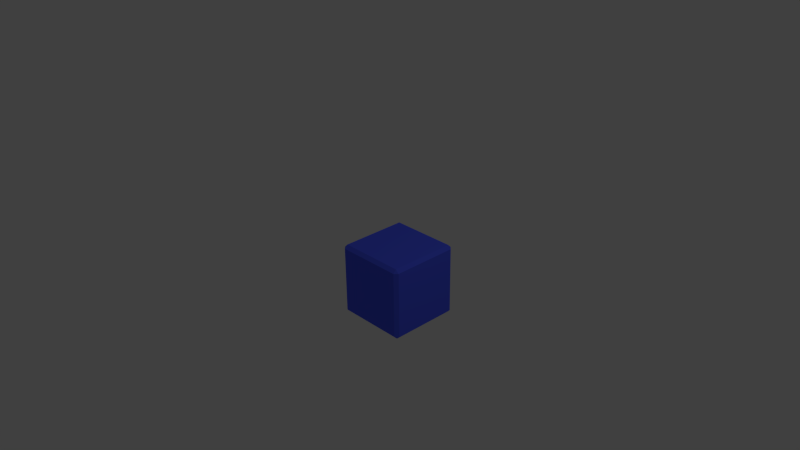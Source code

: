 # Source: x.blend  (saved by Blender 2.69.0; exported with 4.5.12 LTS)
import bpy
from mathutils import Matrix  # noqa: F401  (used for matrix-valued properties, if any)

bpy.ops.wm.read_factory_settings(use_empty=True)
scene = bpy.context.scene
scene.name = 'Scene'

# ---- collections
col_collection_1 = bpy.data.collections.new('Collection 1'); scene.collection.children.link(col_collection_1)

# ---- materials (node trees are filled in below, after node groups)
mat_blue = bpy.data.materials.new('Blue')
mat_blue.alpha_threshold = 0.0
mat_blue.use_transparent_shadow = False
mat_blue.diffuse_color = (0.08271, 0.1215, 1.0, 1.0)
mat_blue.roughness = 0.5
mat_blue.line_color = (0.0, 0.0, 0.0, 1.0)
mat_grey = bpy.data.materials.new('Grey')
mat_grey.alpha_threshold = 0.0
mat_grey.use_transparent_shadow = False
mat_grey.diffuse_color = (0.214, 0.214, 0.214, 1.0)
mat_grey.roughness = 0.5
mat_grey.line_color = (0.0, 0.0, 0.0, 1.0)

# ---- material node trees

# ---- world
world_world = bpy.data.worlds.new('World'); scene.world = world_world
world_world.color = (0.05088, 0.05088, 0.05088)
world_world.use_sun_shadow = False
world_world.sun_shadow_jitter_overblur = 0.0
world_world.cycles.sampling_method = 'MANUAL'
world_world.cycles.sample_map_resolution = 256

# ---- cameras
cam_camera = bpy.data.cameras.new('Camera')
cam_camera.clip_end = 100.0
cam_camera.lens = 35.0
cam_camera.sensor_width = 32.0
cam_camera.sensor_height = 18.0
cam_camera.ortho_scale = 7.314
cam_camera.dof.focus_distance = 0.0
cam_camera.dof.aperture_fstop = 128.0

# ---- lights
light_lamp = bpy.data.lights.new('Lamp', 'POINT')
light_lamp.transmission_factor = 0.0
light_lamp.cutoff_distance = 30.0
light_lamp.energy = 100.0
light_lamp.shadow_buffer_clip_start = 1.001
light_lamp.shadow_soft_size = 0.1
light_lamp.shadow_maximum_resolution = 0.006
light_lamp.use_absolute_resolution = True
light_lamp.cycles.use_multiple_importance_sampling = False

# ---- meshes
me_cube_002 = bpy.data.meshes.new('Cube.002')
me_cube_002.from_pydata([(1.37, 1.42, -1.622), (1.46, 1.33, -1.622), (1.37, 1.33, -1.712), (1.37, -0.4902, -1.712), (1.46, -0.4902, -1.622), (1.37, -0.5802, -1.622), (-0.4497, -0.4902, -1.712), (-0.4497, -0.5802, -1.622), (-0.5397, -0.4902, -1.622), (-0.5397, 1.33, -1.622), (-0.4497, 1.42, -1.622), (-0.4497, 1.33, -1.712), (1.46, 1.33, 0.1976), (1.37, 1.42, 0.1976), (1.37, 1.33, 0.2876), (1.37, -0.4902, 0.2876), (1.37, -0.5802, 0.1976), (1.46, -0.4902, 0.1976), (-0.4497, -0.4902, 0.2876), (-0.5397, -0.4902, 0.1976), (-0.4497, -0.5802, 0.1976), (-0.4497, 1.42, 0.1976), (-0.5397, 1.33, 0.1976), (-0.4497, 1.33, 0.2876)], [], [(13, 0, 10, 21), (5, 16, 20, 7), (8, 19, 22, 9), (14, 23, 18, 15), (1, 12, 17, 4), (0, 1, 2), (3, 4, 5), (6, 7, 8), (9, 10, 11), (12, 13, 14), (15, 16, 17), (18, 19, 20), (21, 22, 23), (1, 4, 3, 2), (2, 11, 10, 0), (0, 13, 12, 1), (5, 7, 6, 3), (4, 17, 16, 5), (8, 9, 11, 6), (7, 20, 19, 8), (9, 22, 21, 10), (14, 15, 17, 12), (13, 21, 23, 14), (15, 18, 20, 16), (18, 23, 22, 19), (2, 3, 6, 11)])
me_cube_002.materials.append(mat_blue)
me_cube_002.use_remesh_preserve_volume = False
me_cube_002.use_remesh_preserve_attributes = False
me_cube_002.use_mirror_vertex_groups = False
me_cube_002.update()
me_cube = bpy.data.meshes.new('Cube')
me_cube.from_pydata([], [], [])
me_cube.materials.append(mat_blue)
me_cube.materials.append(mat_grey)
me_cube.use_remesh_preserve_volume = False
me_cube.use_remesh_preserve_attributes = False
me_cube.use_mirror_vertex_groups = False
me_cube.update()

# ---- objects
ob_cube_002 = bpy.data.objects.new('Cube.002', me_cube_002)
ob_cube = bpy.data.objects.new('Cube', me_cube)
ob_lamp = bpy.data.objects.new('Lamp', light_lamp)
ob_camera = bpy.data.objects.new('Camera', cam_camera)

# ---- transforms, parenting, visibility, modifiers, constraints
ob_cube_002.location = (0.2698, 0.2901, 0.3562)
ob_cube_002.scale = (0.5, 0.5, 0.5)
ob_cube_002.lock_rotations_4d = False
ob_cube_002.empty_display_type = 'ARROWS'
ob_cube_002.lineart.crease_threshold = 0.0
ob_cube.location = (0.2698, 0.2901, 0.3562)
ob_cube.scale = (0.5, 0.5, 0.5)
ob_cube.lock_rotations_4d = False
ob_cube.empty_display_type = 'ARROWS'
ob_cube.lineart.crease_threshold = 0.0
ob_lamp.location = (4.346, 1.296, 6.26)
ob_lamp.rotation_euler = (0.6503, 0.05522, 1.866)
ob_lamp.lock_rotations_4d = False
ob_lamp.empty_display_type = 'ARROWS'
ob_lamp.color = (0.0, 0.0, 0.0, 0.0)
ob_lamp.lineart.crease_threshold = 0.0
ob_camera.location = (7.751, -6.218, 5.7)
ob_camera.rotation_euler = (1.109, 0.01082, 0.8149)
ob_camera.lock_rotations_4d = False
ob_camera.empty_display_type = 'ARROWS'
ob_camera.color = (0.0, 0.0, 0.0, 0.0)
ob_camera.display_type = 'WIRE'
ob_camera.lineart.crease_threshold = 0.0

# ---- collection membership
col_collection_1.objects.link(ob_cube_002)
col_collection_1.objects.link(ob_cube)
col_collection_1.objects.link(ob_lamp)
col_collection_1.objects.link(ob_camera)

# ---- scene / render settings (as saved in the file)
scene.camera = ob_camera
scene.frame_start = 1; scene.frame_end = 250; scene.frame_set(1)
scene.render.engine = 'BLENDER_EEVEE_NEXT'
scene.render.image_settings.compression = 90
scene.render.resolution_percentage = 50
scene.render.dither_intensity = 0.0
scene.cycles.use_denoising = False
scene.cycles.samples = 10
scene.cycles.sampling_pattern = 'TABULATED_SOBOL'
scene.cycles.light_sampling_threshold = 0.0
scene.cycles.use_adaptive_sampling = False
scene.cycles.use_light_tree = False
scene.cycles.blur_glossy = 0.0
scene.cycles.volume_bounces = 1
scene.cycles.pixel_filter_type = 'GAUSSIAN'
scene.cycles.sample_clamp_indirect = 0.0
scene.view_settings.view_transform = 'Standard'
bpy.context.view_layer.update()
